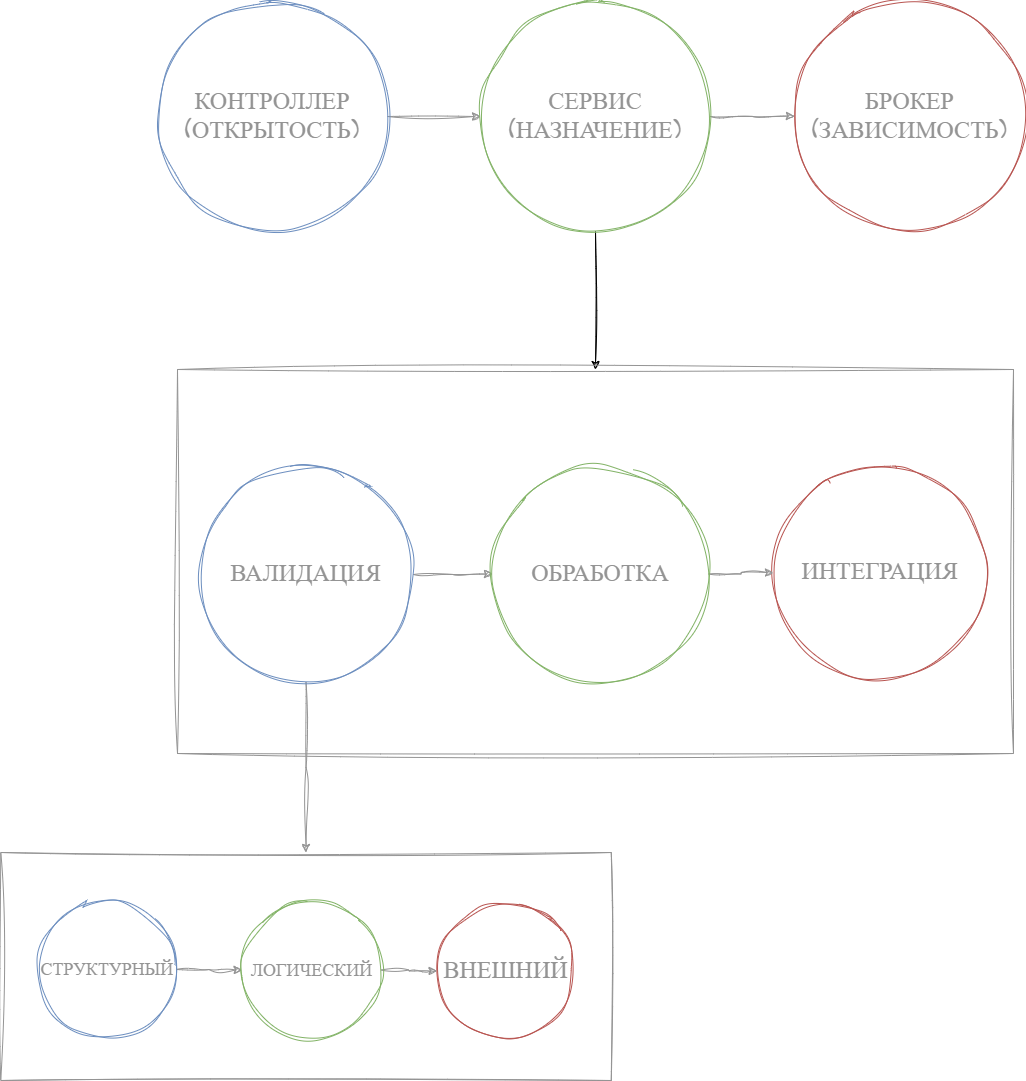

The diagram above was exported from draw.io. Its source (the exported page's mxGraphModel, read from the mxfile embedded in the PNG):
<mxGraphModel dx="1252" dy="-447" grid="0" gridSize="10" guides="1" tooltips="1" connect="1" arrows="1" fold="1" page="0" pageScale="1" pageWidth="850" pageHeight="1100" math="0" shadow="0">
  <root>
    <mxCell id="0" />
    <mxCell id="1" parent="0" />
    <mxCell id="hlb_wynQFaqIU4U8fMni-1" style="edgeStyle=orthogonalEdgeStyle;rounded=0;sketch=1;hachureGap=4;jiggle=2;curveFitting=1;orthogonalLoop=1;jettySize=auto;html=1;fontFamily=Architects Daughter;fontSource=https%3A%2F%2Ffonts.googleapis.com%2Fcss%3Ffamily%3DArchitects%2BDaughter;strokeColor=#949494;" edge="1" parent="1" source="hlb_wynQFaqIU4U8fMni-2" target="hlb_wynQFaqIU4U8fMni-6">
      <mxGeometry relative="1" as="geometry" />
    </mxCell>
    <mxCell id="hlb_wynQFaqIU4U8fMni-2" value="&lt;font color=&quot;#949494&quot;&gt;&lt;span style=&quot;font-size: 24px;&quot;&gt;КОНТРОЛЛЕР (ОТКРЫТОСТЬ)&lt;/span&gt;&lt;/font&gt;" style="ellipse;whiteSpace=wrap;html=1;aspect=fixed;sketch=1;hachureGap=4;jiggle=2;curveFitting=1;fontFamily=Architects Daughter;fontSource=https%3A%2F%2Ffonts.googleapis.com%2Fcss%3Ffamily%3DArchitects%2BDaughter;fillColor=none;strokeColor=#6c8ebf;" vertex="1" parent="1">
      <mxGeometry x="1531" y="1939" width="230" height="230" as="geometry" />
    </mxCell>
    <mxCell id="hlb_wynQFaqIU4U8fMni-3" value="&lt;font color=&quot;#949494&quot;&gt;&lt;span style=&quot;font-size: 24px;&quot;&gt;БРОКЕР (ЗАВИСИМОСТЬ)&lt;/span&gt;&lt;/font&gt;" style="ellipse;whiteSpace=wrap;html=1;aspect=fixed;sketch=1;hachureGap=4;jiggle=2;curveFitting=1;fontFamily=Architects Daughter;fontSource=https%3A%2F%2Ffonts.googleapis.com%2Fcss%3Ffamily%3DArchitects%2BDaughter;fillColor=none;strokeColor=#b85450;" vertex="1" parent="1">
      <mxGeometry x="2168" y="1938" width="231" height="231" as="geometry" />
    </mxCell>
    <mxCell id="hlb_wynQFaqIU4U8fMni-4" style="edgeStyle=orthogonalEdgeStyle;rounded=0;sketch=1;hachureGap=4;jiggle=2;curveFitting=1;orthogonalLoop=1;jettySize=auto;html=1;fontFamily=Architects Daughter;fontSource=https%3A%2F%2Ffonts.googleapis.com%2Fcss%3Ffamily%3DArchitects%2BDaughter;strokeColor=#949494;" edge="1" parent="1" source="hlb_wynQFaqIU4U8fMni-6" target="hlb_wynQFaqIU4U8fMni-3">
      <mxGeometry relative="1" as="geometry" />
    </mxCell>
    <mxCell id="hlb_wynQFaqIU4U8fMni-5" value="" style="edgeStyle=orthogonalEdgeStyle;rounded=0;sketch=1;hachureGap=4;jiggle=2;curveFitting=1;orthogonalLoop=1;jettySize=auto;html=1;fontFamily=Architects Daughter;fontSource=https%3A%2F%2Ffonts.googleapis.com%2Fcss%3Ffamily%3DArchitects%2BDaughter;" edge="1" parent="1" source="hlb_wynQFaqIU4U8fMni-6" target="hlb_wynQFaqIU4U8fMni-7">
      <mxGeometry relative="1" as="geometry" />
    </mxCell>
    <mxCell id="hlb_wynQFaqIU4U8fMni-6" value="&lt;font color=&quot;#949494&quot;&gt;&lt;span style=&quot;font-size: 24px;&quot;&gt;СЕРВИС (НАЗНАЧЕНИЕ)&lt;/span&gt;&lt;/font&gt;" style="ellipse;whiteSpace=wrap;html=1;aspect=fixed;sketch=1;hachureGap=4;jiggle=2;curveFitting=1;fontFamily=Architects Daughter;fontSource=https%3A%2F%2Ffonts.googleapis.com%2Fcss%3Ffamily%3DArchitects%2BDaughter;fillColor=none;strokeColor=#82b366;" vertex="1" parent="1">
      <mxGeometry x="1854" y="1939" width="230" height="230" as="geometry" />
    </mxCell>
    <mxCell id="hlb_wynQFaqIU4U8fMni-7" value="" style="whiteSpace=wrap;html=1;fontFamily=Architects Daughter;fillColor=none;strokeColor=#949494;sketch=1;hachureGap=4;jiggle=2;curveFitting=1;fontSource=https%3A%2F%2Ffonts.googleapis.com%2Fcss%3Ffamily%3DArchitects%2BDaughter;" vertex="1" parent="1">
      <mxGeometry x="1551" y="2307" width="836" height="384" as="geometry" />
    </mxCell>
    <mxCell id="hlb_wynQFaqIU4U8fMni-8" style="edgeStyle=orthogonalEdgeStyle;rounded=0;sketch=1;hachureGap=4;jiggle=2;curveFitting=1;orthogonalLoop=1;jettySize=auto;html=1;fontFamily=Architects Daughter;fontSource=https%3A%2F%2Ffonts.googleapis.com%2Fcss%3Ffamily%3DArchitects%2BDaughter;strokeColor=#949494;" edge="1" parent="1" source="hlb_wynQFaqIU4U8fMni-10" target="hlb_wynQFaqIU4U8fMni-13">
      <mxGeometry relative="1" as="geometry" />
    </mxCell>
    <mxCell id="hlb_wynQFaqIU4U8fMni-9" value="" style="edgeStyle=orthogonalEdgeStyle;rounded=0;sketch=1;hachureGap=4;jiggle=2;curveFitting=1;orthogonalLoop=1;jettySize=auto;html=1;fontFamily=Architects Daughter;fontSource=https%3A%2F%2Ffonts.googleapis.com%2Fcss%3Ffamily%3DArchitects%2BDaughter;strokeColor=#949494;" edge="1" parent="1" source="hlb_wynQFaqIU4U8fMni-10" target="hlb_wynQFaqIU4U8fMni-14">
      <mxGeometry relative="1" as="geometry" />
    </mxCell>
    <mxCell id="hlb_wynQFaqIU4U8fMni-10" value="&lt;font color=&quot;#949494&quot;&gt;&lt;span style=&quot;font-size: 24px;&quot;&gt;ВАЛИДАЦИЯ&lt;/span&gt;&lt;/font&gt;" style="ellipse;whiteSpace=wrap;html=1;aspect=fixed;sketch=1;hachureGap=4;jiggle=2;curveFitting=1;fontFamily=Architects Daughter;fontSource=https%3A%2F%2Ffonts.googleapis.com%2Fcss%3Ffamily%3DArchitects%2BDaughter;fillColor=none;strokeColor=#6c8ebf;" vertex="1" parent="1">
      <mxGeometry x="1572" y="2404.5" width="215" height="215" as="geometry" />
    </mxCell>
    <mxCell id="hlb_wynQFaqIU4U8fMni-11" value="&lt;font color=&quot;#949494&quot;&gt;&lt;span style=&quot;font-size: 24px;&quot;&gt;ИНТЕГРАЦИЯ&lt;/span&gt;&lt;/font&gt;" style="ellipse;whiteSpace=wrap;html=1;aspect=fixed;sketch=1;hachureGap=4;jiggle=2;curveFitting=1;fontFamily=Architects Daughter;fontSource=https%3A%2F%2Ffonts.googleapis.com%2Fcss%3Ffamily%3DArchitects%2BDaughter;fillColor=none;strokeColor=#b85450;" vertex="1" parent="1">
      <mxGeometry x="2147" y="2403.5" width="213" height="213" as="geometry" />
    </mxCell>
    <mxCell id="hlb_wynQFaqIU4U8fMni-12" style="edgeStyle=orthogonalEdgeStyle;rounded=0;sketch=1;hachureGap=4;jiggle=2;curveFitting=1;orthogonalLoop=1;jettySize=auto;html=1;fontFamily=Architects Daughter;fontSource=https%3A%2F%2Ffonts.googleapis.com%2Fcss%3Ffamily%3DArchitects%2BDaughter;strokeColor=#949494;" edge="1" parent="1" source="hlb_wynQFaqIU4U8fMni-13" target="hlb_wynQFaqIU4U8fMni-11">
      <mxGeometry relative="1" as="geometry" />
    </mxCell>
    <mxCell id="hlb_wynQFaqIU4U8fMni-13" value="&lt;font color=&quot;#949494&quot;&gt;&lt;span style=&quot;font-size: 24px;&quot;&gt;ОБРАБОТКА&lt;/span&gt;&lt;/font&gt;" style="ellipse;whiteSpace=wrap;html=1;aspect=fixed;sketch=1;hachureGap=4;jiggle=2;curveFitting=1;fontFamily=Architects Daughter;fontSource=https%3A%2F%2Ffonts.googleapis.com%2Fcss%3Ffamily%3DArchitects%2BDaughter;fillColor=none;strokeColor=#82b366;" vertex="1" parent="1">
      <mxGeometry x="1866" y="2403.5" width="216" height="216" as="geometry" />
    </mxCell>
    <mxCell id="hlb_wynQFaqIU4U8fMni-14" value="" style="whiteSpace=wrap;html=1;fontFamily=Architects Daughter;fillColor=none;strokeColor=#949494;sketch=1;hachureGap=4;jiggle=2;curveFitting=1;fontSource=https%3A%2F%2Ffonts.googleapis.com%2Fcss%3Ffamily%3DArchitects%2BDaughter;" vertex="1" parent="1">
      <mxGeometry x="1374.25" y="2790" width="610.5" height="228" as="geometry" />
    </mxCell>
    <mxCell id="hlb_wynQFaqIU4U8fMni-15" style="edgeStyle=orthogonalEdgeStyle;rounded=0;sketch=1;hachureGap=4;jiggle=2;curveFitting=1;orthogonalLoop=1;jettySize=auto;html=1;fontFamily=Architects Daughter;fontSource=https%3A%2F%2Ffonts.googleapis.com%2Fcss%3Ffamily%3DArchitects%2BDaughter;strokeColor=#949494;" edge="1" parent="1" source="hlb_wynQFaqIU4U8fMni-16" target="hlb_wynQFaqIU4U8fMni-19">
      <mxGeometry relative="1" as="geometry" />
    </mxCell>
    <mxCell id="hlb_wynQFaqIU4U8fMni-16" value="&lt;font style=&quot;font-size: 18px;&quot; color=&quot;#949494&quot;&gt;СТРУКТУРНЫЙ&lt;/font&gt;" style="ellipse;whiteSpace=wrap;html=1;aspect=fixed;sketch=1;hachureGap=4;jiggle=2;curveFitting=1;fontFamily=Architects Daughter;fontSource=https%3A%2F%2Ffonts.googleapis.com%2Fcss%3Ffamily%3DArchitects%2BDaughter;fillColor=none;strokeColor=#6c8ebf;" vertex="1" parent="1">
      <mxGeometry x="1411.5" y="2838" width="138" height="138" as="geometry" />
    </mxCell>
    <mxCell id="hlb_wynQFaqIU4U8fMni-17" value="&lt;font color=&quot;#949494&quot;&gt;&lt;span style=&quot;font-size: 24px;&quot;&gt;ВНЕШНИЙ&lt;/span&gt;&lt;/font&gt;" style="ellipse;whiteSpace=wrap;html=1;aspect=fixed;sketch=1;hachureGap=4;jiggle=2;curveFitting=1;fontFamily=Architects Daughter;fontSource=https%3A%2F%2Ffonts.googleapis.com%2Fcss%3Ffamily%3DArchitects%2BDaughter;fillColor=none;strokeColor=#b85450;" vertex="1" parent="1">
      <mxGeometry x="1810.5" y="2840" width="137" height="137" as="geometry" />
    </mxCell>
    <mxCell id="hlb_wynQFaqIU4U8fMni-18" style="edgeStyle=orthogonalEdgeStyle;rounded=0;sketch=1;hachureGap=4;jiggle=2;curveFitting=1;orthogonalLoop=1;jettySize=auto;html=1;fontFamily=Architects Daughter;fontSource=https%3A%2F%2Ffonts.googleapis.com%2Fcss%3Ffamily%3DArchitects%2BDaughter;strokeColor=#949494;" edge="1" parent="1" source="hlb_wynQFaqIU4U8fMni-19" target="hlb_wynQFaqIU4U8fMni-17">
      <mxGeometry relative="1" as="geometry" />
    </mxCell>
    <mxCell id="hlb_wynQFaqIU4U8fMni-19" value="&lt;font style=&quot;font-size: 18px;&quot; color=&quot;#949494&quot;&gt;ЛОГИЧЕСКИЙ&lt;/font&gt;" style="ellipse;whiteSpace=wrap;html=1;aspect=fixed;sketch=1;hachureGap=4;jiggle=2;curveFitting=1;fontFamily=Architects Daughter;fontSource=https%3A%2F%2Ffonts.googleapis.com%2Fcss%3Ffamily%3DArchitects%2BDaughter;fillColor=none;strokeColor=#82b366;" vertex="1" parent="1">
      <mxGeometry x="1615.5" y="2838" width="139" height="139" as="geometry" />
    </mxCell>
  </root>
</mxGraphModel>